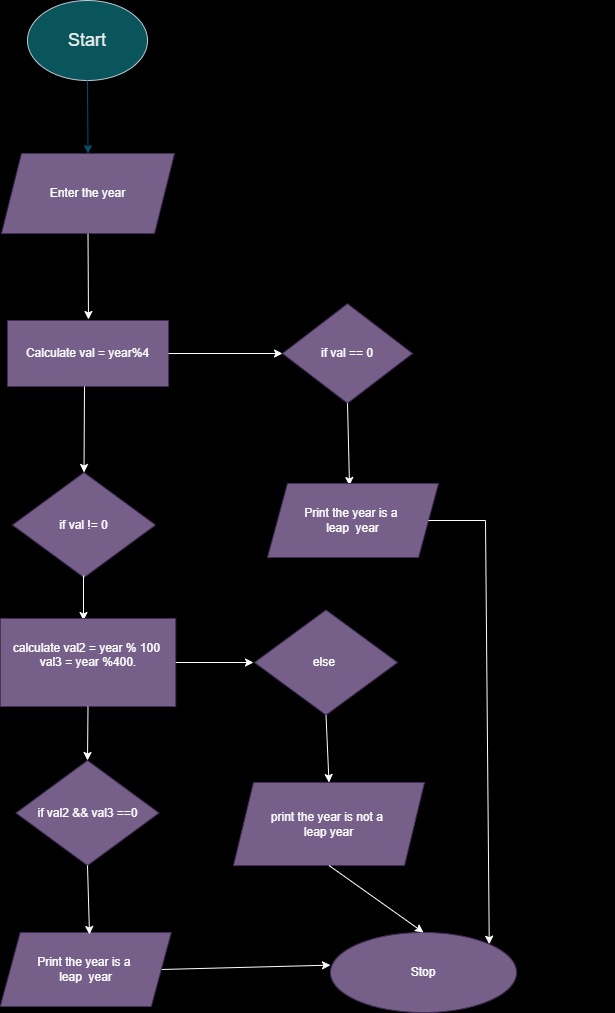

The diagram above was exported from draw.io. Its source (the exported page's mxGraphModel, read from the mxfile embedded in the PNG):
<mxGraphModel dx="913" dy="484" grid="0" gridSize="10" guides="1" tooltips="1" connect="1" arrows="1" fold="1" page="1" pageScale="1" pageWidth="850" pageHeight="1100" background="#000000" math="0" shadow="0">
  <root>
    <mxCell id="0" />
    <mxCell id="1" parent="0" />
    <mxCell id="Ty1m_hj4LfNfkXj4YvAq-1" value="&lt;font style=&quot;font-size: 18px;&quot;&gt;Start&lt;/font&gt;" style="ellipse;whiteSpace=wrap;html=1;labelBackgroundColor=none;fillColor=#09555B;strokeColor=#BAC8D3;fontColor=#EEEEEE;" parent="1" vertex="1">
      <mxGeometry x="194" y="30" width="120" height="80" as="geometry" />
    </mxCell>
    <mxCell id="Ty1m_hj4LfNfkXj4YvAq-2" value="" style="endArrow=classic;html=1;rounded=0;strokeColor=#0B4D6A;entryX=0.5;entryY=0;entryDx=0;entryDy=0;exitX=0.5;exitY=1;exitDx=0;exitDy=0;" parent="1" source="Ty1m_hj4LfNfkXj4YvAq-1" edge="1" target="h9ucxMs2b_OJwXxwZB6j-2">
      <mxGeometry width="50" height="50" relative="1" as="geometry">
        <mxPoint x="261" y="116" as="sourcePoint" />
        <mxPoint x="417" y="190" as="targetPoint" />
      </mxGeometry>
    </mxCell>
    <mxCell id="h9ucxMs2b_OJwXxwZB6j-2" value="Enter the year" style="shape=parallelogram;perimeter=parallelogramPerimeter;whiteSpace=wrap;html=1;fixedSize=1;fillColor=#76608a;strokeColor=#432D57;fontColor=#ffffff;" parent="1" vertex="1">
      <mxGeometry x="168" y="183" width="173" height="80" as="geometry" />
    </mxCell>
    <mxCell id="h9ucxMs2b_OJwXxwZB6j-3" value="" style="endArrow=classic;html=1;rounded=0;exitX=0.447;exitY=1.015;exitDx=0;exitDy=0;exitPerimeter=0;" parent="1" source="h9ucxMs2b_OJwXxwZB6j-2" edge="1">
      <mxGeometry width="50" height="50" relative="1" as="geometry">
        <mxPoint x="356" y="382" as="sourcePoint" />
        <mxPoint x="409" y="301" as="targetPoint" />
      </mxGeometry>
    </mxCell>
    <mxCell id="h9ucxMs2b_OJwXxwZB6j-4" value="" style="endArrow=classic;html=1;rounded=0;exitX=0.5;exitY=1;exitDx=0;exitDy=0;" parent="1" source="h9ucxMs2b_OJwXxwZB6j-2" edge="1">
      <mxGeometry width="50" height="50" relative="1" as="geometry">
        <mxPoint x="356" y="382" as="sourcePoint" />
        <mxPoint x="422" y="314" as="targetPoint" />
      </mxGeometry>
    </mxCell>
    <mxCell id="h9ucxMs2b_OJwXxwZB6j-5" value="" style="endArrow=classic;html=1;rounded=0;strokeColor=#FFFFFF;exitX=0.5;exitY=1;exitDx=0;exitDy=0;" parent="1" source="h9ucxMs2b_OJwXxwZB6j-2" edge="1">
      <mxGeometry width="50" height="50" relative="1" as="geometry">
        <mxPoint x="356" y="382" as="sourcePoint" />
        <mxPoint x="255" y="349" as="targetPoint" />
      </mxGeometry>
    </mxCell>
    <mxCell id="h9ucxMs2b_OJwXxwZB6j-6" value="if val != 0" style="rhombus;whiteSpace=wrap;html=1;fillColor=#76608a;fontColor=#ffffff;strokeColor=#432D57;" parent="1" vertex="1">
      <mxGeometry x="179" y="502" width="143" height="105" as="geometry" />
    </mxCell>
    <mxCell id="h9ucxMs2b_OJwXxwZB6j-9" value="" style="endArrow=classic;html=1;rounded=0;exitX=1;exitY=0.5;exitDx=0;exitDy=0;" parent="1" source="h9ucxMs2b_OJwXxwZB6j-6" edge="1">
      <mxGeometry width="50" height="50" relative="1" as="geometry">
        <mxPoint x="352" y="482" as="sourcePoint" />
        <mxPoint x="556" y="361" as="targetPoint" />
      </mxGeometry>
    </mxCell>
    <mxCell id="h9ucxMs2b_OJwXxwZB6j-11" value="if val == 0" style="rhombus;whiteSpace=wrap;html=1;fillColor=#76608a;fontColor=#ffffff;strokeColor=#432D57;" parent="1" vertex="1">
      <mxGeometry x="449" y="333.25" width="130" height="99.5" as="geometry" />
    </mxCell>
    <mxCell id="h9ucxMs2b_OJwXxwZB6j-15" value="print the year is not a&amp;nbsp;&lt;div&gt;leap year&lt;/div&gt;" style="shape=parallelogram;perimeter=parallelogramPerimeter;whiteSpace=wrap;html=1;fixedSize=1;fillColor=#76608a;fontColor=#ffffff;strokeColor=#432D57;" parent="1" vertex="1">
      <mxGeometry x="400" y="812" width="191" height="83" as="geometry" />
    </mxCell>
    <mxCell id="h9ucxMs2b_OJwXxwZB6j-16" value="" style="endArrow=classic;html=1;rounded=0;strokeColor=#FFFFFF;exitX=0.5;exitY=1;exitDx=0;exitDy=0;" parent="1" edge="1">
      <mxGeometry width="50" height="50" relative="1" as="geometry">
        <mxPoint x="250" y="605" as="sourcePoint" />
        <mxPoint x="250" y="650" as="targetPoint" />
      </mxGeometry>
    </mxCell>
    <mxCell id="h9ucxMs2b_OJwXxwZB6j-26" value="" style="endArrow=classic;html=1;rounded=0;strokeColor=#FFFFFF;exitX=1;exitY=0.5;exitDx=0;exitDy=0;entryX=0;entryY=0.408;entryDx=0;entryDy=0;entryPerimeter=0;" parent="1" edge="1" target="h9ucxMs2b_OJwXxwZB6j-39" source="v3lc6L5sDQ6G5jTx9npQ-5">
      <mxGeometry width="50" height="50" relative="1" as="geometry">
        <mxPoint x="417.5" y="847" as="sourcePoint" />
        <mxPoint x="417" y="906" as="targetPoint" />
        <Array as="points" />
      </mxGeometry>
    </mxCell>
    <mxCell id="h9ucxMs2b_OJwXxwZB6j-31" style="edgeStyle=orthogonalEdgeStyle;rounded=0;orthogonalLoop=1;jettySize=auto;html=1;exitX=1;exitY=0.5;exitDx=0;exitDy=0;" parent="1" edge="1">
      <mxGeometry relative="1" as="geometry">
        <mxPoint x="771.9999476841517" y="945.1428833007812" as="targetPoint" />
        <mxPoint x="678" y="955" as="sourcePoint" />
      </mxGeometry>
    </mxCell>
    <mxCell id="h9ucxMs2b_OJwXxwZB6j-39" value="Stop" style="ellipse;whiteSpace=wrap;html=1;fillColor=#76608a;fontColor=#ffffff;strokeColor=#432D57;" parent="1" vertex="1">
      <mxGeometry x="497" y="962" width="186" height="80" as="geometry" />
    </mxCell>
    <mxCell id="e274aVl4e52fAlDQ3kUz-1" value="Calculate val = year%4" style="rounded=0;whiteSpace=wrap;html=1;fillColor=#76608a;fontColor=#ffffff;strokeColor=#432D57;" parent="1" vertex="1">
      <mxGeometry x="174" y="350" width="161" height="66" as="geometry" />
    </mxCell>
    <mxCell id="e274aVl4e52fAlDQ3kUz-2" value="" style="edgeStyle=none;orthogonalLoop=1;jettySize=auto;html=1;rounded=0;" parent="1" edge="1">
      <mxGeometry width="80" relative="1" as="geometry">
        <mxPoint x="588.800048828125" y="503.79998779296875" as="sourcePoint" />
        <mxPoint x="668.800048828125" y="503.79998779296875" as="targetPoint" />
        <Array as="points" />
      </mxGeometry>
    </mxCell>
    <mxCell id="e274aVl4e52fAlDQ3kUz-3" value="calculate val2 = year % 100&amp;nbsp;&lt;div&gt;val3 = year %400.&lt;/div&gt;&lt;div&gt;&lt;br&gt;&lt;/div&gt;" style="rounded=0;whiteSpace=wrap;html=1;fillColor=#76608a;fontColor=#ffffff;strokeColor=#432D57;" parent="1" vertex="1">
      <mxGeometry x="166.75" y="648" width="175.5" height="88" as="geometry" />
    </mxCell>
    <mxCell id="e274aVl4e52fAlDQ3kUz-4" value="" style="endArrow=classic;html=1;rounded=0;strokeColor=#FFFFFF;exitX=0.5;exitY=1;exitDx=0;exitDy=0;" parent="1" source="h9ucxMs2b_OJwXxwZB6j-11" edge="1">
      <mxGeometry width="50" height="50" relative="1" as="geometry">
        <mxPoint x="616" y="450" as="sourcePoint" />
        <mxPoint x="516" y="515" as="targetPoint" />
      </mxGeometry>
    </mxCell>
    <mxCell id="v3lc6L5sDQ6G5jTx9npQ-1" value="" style="endArrow=classic;html=1;rounded=0;strokeColor=#FFFFFF;entryX=0.5;entryY=0;entryDx=0;entryDy=0;" edge="1" parent="1" target="h9ucxMs2b_OJwXxwZB6j-6">
      <mxGeometry width="50" height="50" relative="1" as="geometry">
        <mxPoint x="251" y="416" as="sourcePoint" />
        <mxPoint x="427" y="431" as="targetPoint" />
      </mxGeometry>
    </mxCell>
    <mxCell id="v3lc6L5sDQ6G5jTx9npQ-2" value="" style="endArrow=classic;html=1;rounded=0;strokeColor=#FFFFFF;exitX=1;exitY=0.5;exitDx=0;exitDy=0;" edge="1" parent="1" source="e274aVl4e52fAlDQ3kUz-1" target="h9ucxMs2b_OJwXxwZB6j-11">
      <mxGeometry width="50" height="50" relative="1" as="geometry">
        <mxPoint x="364" y="376" as="sourcePoint" />
        <mxPoint x="364" y="462" as="targetPoint" />
      </mxGeometry>
    </mxCell>
    <mxCell id="v3lc6L5sDQ6G5jTx9npQ-3" value="Print the year is a&amp;nbsp;&lt;div&gt;leap&amp;nbsp;&amp;nbsp;&lt;span style=&quot;background-color: initial;&quot;&gt;year&lt;/span&gt;&lt;/div&gt;" style="shape=parallelogram;perimeter=parallelogramPerimeter;whiteSpace=wrap;html=1;fixedSize=1;fillColor=#76608a;fontColor=#ffffff;strokeColor=#432D57;" vertex="1" parent="1">
      <mxGeometry x="434" y="513" width="171" height="74" as="geometry" />
    </mxCell>
    <mxCell id="v3lc6L5sDQ6G5jTx9npQ-4" value="if val2 &amp;amp;&amp;amp; val3 ==0" style="rhombus;whiteSpace=wrap;html=1;fillColor=#76608a;fontColor=#ffffff;strokeColor=#432D57;" vertex="1" parent="1">
      <mxGeometry x="182.5" y="790" width="143" height="105" as="geometry" />
    </mxCell>
    <mxCell id="v3lc6L5sDQ6G5jTx9npQ-5" value="Print the year is a&amp;nbsp;&lt;div&gt;leap&amp;nbsp;&amp;nbsp;&lt;span style=&quot;background-color: initial;&quot;&gt;year&lt;/span&gt;&lt;/div&gt;" style="shape=parallelogram;perimeter=parallelogramPerimeter;whiteSpace=wrap;html=1;fixedSize=1;fillColor=#76608a;fontColor=#ffffff;strokeColor=#432D57;" vertex="1" parent="1">
      <mxGeometry x="166.75" y="962" width="171" height="74" as="geometry" />
    </mxCell>
    <mxCell id="v3lc6L5sDQ6G5jTx9npQ-6" value="" style="endArrow=classic;html=1;rounded=0;strokeColor=#FFFFFF;exitX=0.5;exitY=1;exitDx=0;exitDy=0;" edge="1" parent="1" source="e274aVl4e52fAlDQ3kUz-3">
      <mxGeometry width="50" height="50" relative="1" as="geometry">
        <mxPoint x="254" y="744" as="sourcePoint" />
        <mxPoint x="254" y="790" as="targetPoint" />
      </mxGeometry>
    </mxCell>
    <mxCell id="v3lc6L5sDQ6G5jTx9npQ-7" value="" style="endArrow=classic;html=1;rounded=0;strokeColor=#FFFFFF;exitX=0.5;exitY=1;exitDx=0;exitDy=0;" edge="1" parent="1" source="v3lc6L5sDQ6G5jTx9npQ-4">
      <mxGeometry width="50" height="50" relative="1" as="geometry">
        <mxPoint x="303" y="931" as="sourcePoint" />
        <mxPoint x="256" y="964" as="targetPoint" />
      </mxGeometry>
    </mxCell>
    <mxCell id="v3lc6L5sDQ6G5jTx9npQ-8" value="else&amp;nbsp;" style="rhombus;whiteSpace=wrap;html=1;fillColor=#76608a;fontColor=#ffffff;strokeColor=#432D57;" vertex="1" parent="1">
      <mxGeometry x="421" y="639.5" width="143" height="105" as="geometry" />
    </mxCell>
    <mxCell id="v3lc6L5sDQ6G5jTx9npQ-9" value="" style="endArrow=classic;html=1;rounded=0;strokeColor=#FFFFFF;exitX=1;exitY=0.5;exitDx=0;exitDy=0;" edge="1" parent="1" source="e274aVl4e52fAlDQ3kUz-3">
      <mxGeometry width="50" height="50" relative="1" as="geometry">
        <mxPoint x="364" y="694" as="sourcePoint" />
        <mxPoint x="420" y="692" as="targetPoint" />
      </mxGeometry>
    </mxCell>
    <mxCell id="v3lc6L5sDQ6G5jTx9npQ-10" value="" style="endArrow=classic;html=1;rounded=0;strokeColor=#FFFFFF;exitX=0.5;exitY=1;exitDx=0;exitDy=0;entryX=0.5;entryY=0;entryDx=0;entryDy=0;" edge="1" parent="1" source="v3lc6L5sDQ6G5jTx9npQ-8" target="h9ucxMs2b_OJwXxwZB6j-15">
      <mxGeometry width="50" height="50" relative="1" as="geometry">
        <mxPoint x="448" y="768" as="sourcePoint" />
        <mxPoint x="447.5" y="827" as="targetPoint" />
        <Array as="points" />
      </mxGeometry>
    </mxCell>
    <mxCell id="v3lc6L5sDQ6G5jTx9npQ-11" value="" style="endArrow=classic;html=1;rounded=0;strokeColor=#FFFFFF;exitX=0.5;exitY=1;exitDx=0;exitDy=0;entryX=0.5;entryY=0;entryDx=0;entryDy=0;" edge="1" parent="1" source="h9ucxMs2b_OJwXxwZB6j-15" target="h9ucxMs2b_OJwXxwZB6j-39">
      <mxGeometry width="50" height="50" relative="1" as="geometry">
        <mxPoint x="529" y="930" as="sourcePoint" />
        <mxPoint x="698" y="926" as="targetPoint" />
        <Array as="points" />
      </mxGeometry>
    </mxCell>
    <mxCell id="v3lc6L5sDQ6G5jTx9npQ-12" value="" style="endArrow=classic;html=1;rounded=0;strokeColor=#FFFFFF;entryX=1;entryY=0;entryDx=0;entryDy=0;" edge="1" parent="1" target="h9ucxMs2b_OJwXxwZB6j-39">
      <mxGeometry width="50" height="50" relative="1" as="geometry">
        <mxPoint x="652" y="550" as="sourcePoint" />
        <mxPoint x="699" y="885" as="targetPoint" />
        <Array as="points" />
      </mxGeometry>
    </mxCell>
    <mxCell id="v3lc6L5sDQ6G5jTx9npQ-13" value="" style="endArrow=none;html=1;rounded=0;strokeColor=#FFFFFF;entryX=1;entryY=0.5;entryDx=0;entryDy=0;" edge="1" parent="1" target="v3lc6L5sDQ6G5jTx9npQ-3">
      <mxGeometry width="50" height="50" relative="1" as="geometry">
        <mxPoint x="652" y="550" as="sourcePoint" />
        <mxPoint x="529" y="645" as="targetPoint" />
      </mxGeometry>
    </mxCell>
  </root>
</mxGraphModel>